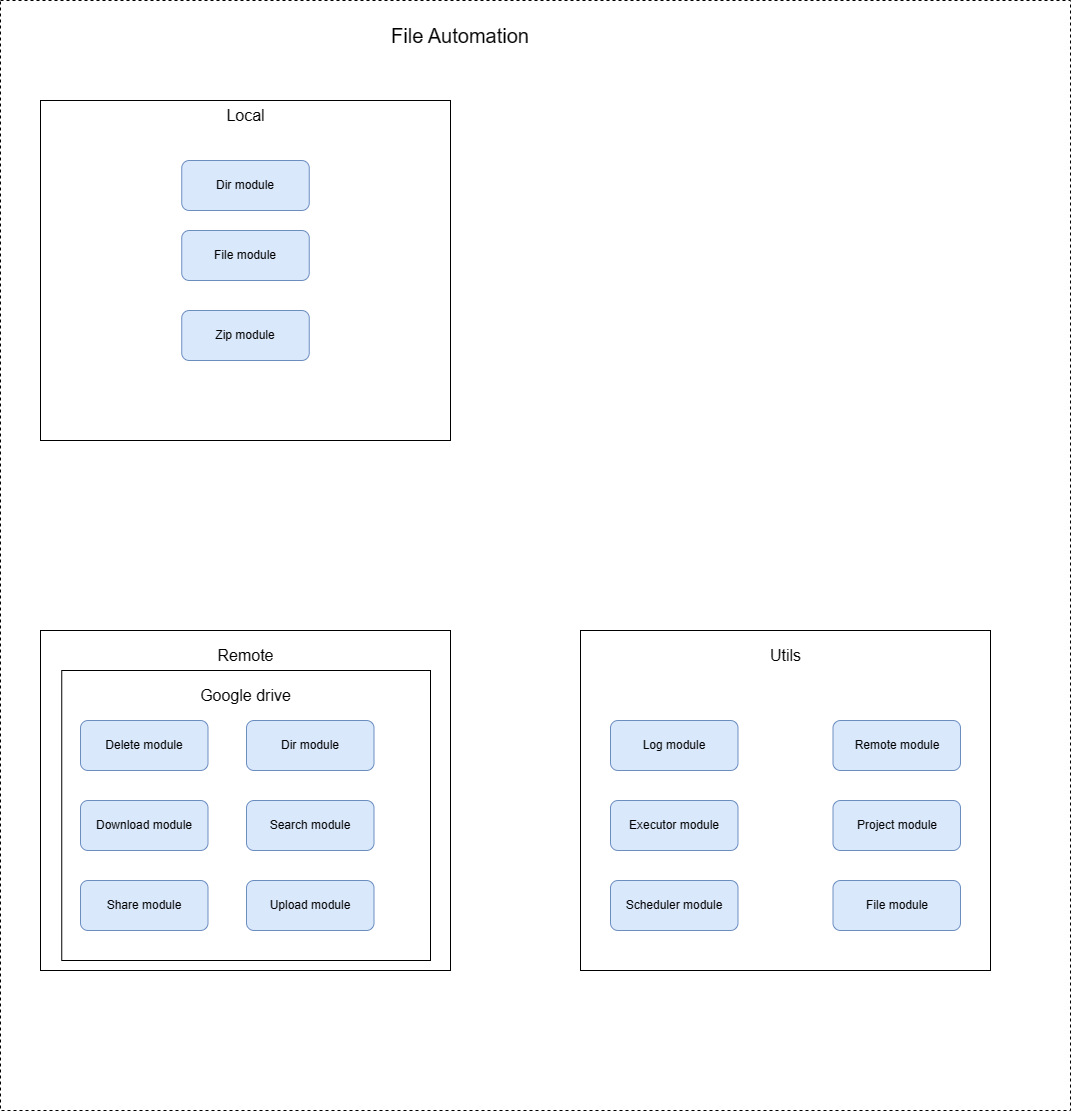

The diagram above was exported from draw.io. Its source (the exported page's mxGraphModel, read from the mxfile embedded in the PNG):
<mxGraphModel dx="1680" dy="1146" grid="1" gridSize="10" guides="1" tooltips="1" connect="1" arrows="1" fold="1" page="1" pageScale="1" pageWidth="827" pageHeight="1169" math="0" shadow="0">
  <root>
    <mxCell id="0" />
    <mxCell id="1" parent="0" />
    <mxCell id="u5LzlINuKhh52FWJw6I0-1" value="" style="rounded=0;whiteSpace=wrap;html=1;dashed=1;" vertex="1" parent="1">
      <mxGeometry x="40" y="30" width="1070" height="1110" as="geometry" />
    </mxCell>
    <mxCell id="u5LzlINuKhh52FWJw6I0-2" value="File Automation" style="text;html=1;strokeColor=none;fillColor=none;align=center;verticalAlign=middle;whiteSpace=wrap;rounded=0;fontSize=20;" vertex="1" parent="1">
      <mxGeometry x="405" y="50" width="190" height="30" as="geometry" />
    </mxCell>
    <mxCell id="u5LzlINuKhh52FWJw6I0-3" value="" style="rounded=0;whiteSpace=wrap;html=1;" vertex="1" parent="1">
      <mxGeometry x="80" y="130" width="410" height="340" as="geometry" />
    </mxCell>
    <mxCell id="u5LzlINuKhh52FWJw6I0-4" value="" style="rounded=0;whiteSpace=wrap;html=1;" vertex="1" parent="1">
      <mxGeometry x="80" y="660" width="410" height="340" as="geometry" />
    </mxCell>
    <mxCell id="u5LzlINuKhh52FWJw6I0-5" value="Local" style="text;html=1;strokeColor=none;fillColor=none;align=center;verticalAlign=middle;whiteSpace=wrap;rounded=0;fontSize=16;" vertex="1" parent="1">
      <mxGeometry x="237.5" y="130" width="95" height="30" as="geometry" />
    </mxCell>
    <mxCell id="u5LzlINuKhh52FWJw6I0-6" value="Remote" style="text;html=1;strokeColor=none;fillColor=none;align=center;verticalAlign=middle;whiteSpace=wrap;rounded=0;fontSize=16;" vertex="1" parent="1">
      <mxGeometry x="237.5" y="670" width="95" height="30" as="geometry" />
    </mxCell>
    <mxCell id="u5LzlINuKhh52FWJw6I0-7" value="" style="rounded=0;whiteSpace=wrap;html=1;" vertex="1" parent="1">
      <mxGeometry x="620" y="660" width="410" height="340" as="geometry" />
    </mxCell>
    <mxCell id="u5LzlINuKhh52FWJw6I0-8" value="Utils" style="text;html=1;strokeColor=none;fillColor=none;align=center;verticalAlign=middle;whiteSpace=wrap;rounded=0;fontSize=16;" vertex="1" parent="1">
      <mxGeometry x="777.5" y="670" width="95" height="30" as="geometry" />
    </mxCell>
    <mxCell id="u5LzlINuKhh52FWJw6I0-9" value="Dir module" style="rounded=1;whiteSpace=wrap;html=1;fillColor=#dae8fc;strokeColor=#6c8ebf;" vertex="1" parent="1">
      <mxGeometry x="221.25" y="190" width="127.5" height="50" as="geometry" />
    </mxCell>
    <mxCell id="u5LzlINuKhh52FWJw6I0-10" value="File module" style="rounded=1;whiteSpace=wrap;html=1;fillColor=#dae8fc;strokeColor=#6c8ebf;" vertex="1" parent="1">
      <mxGeometry x="221.25" y="260" width="127.5" height="50" as="geometry" />
    </mxCell>
    <mxCell id="u5LzlINuKhh52FWJw6I0-11" value="Zip module" style="rounded=1;whiteSpace=wrap;html=1;fillColor=#dae8fc;strokeColor=#6c8ebf;" vertex="1" parent="1">
      <mxGeometry x="221.25" y="340" width="127.5" height="50" as="geometry" />
    </mxCell>
    <mxCell id="u5LzlINuKhh52FWJw6I0-12" value="" style="rounded=0;whiteSpace=wrap;html=1;" vertex="1" parent="1">
      <mxGeometry x="101.25" y="700" width="368.75" height="290" as="geometry" />
    </mxCell>
    <mxCell id="u5LzlINuKhh52FWJw6I0-13" value="Google drive" style="text;html=1;strokeColor=none;fillColor=none;align=center;verticalAlign=middle;whiteSpace=wrap;rounded=0;fontSize=16;" vertex="1" parent="1">
      <mxGeometry x="237.5" y="710" width="95" height="30" as="geometry" />
    </mxCell>
    <mxCell id="u5LzlINuKhh52FWJw6I0-14" value="Delete module" style="rounded=1;whiteSpace=wrap;html=1;fillColor=#dae8fc;strokeColor=#6c8ebf;" vertex="1" parent="1">
      <mxGeometry x="120" y="750" width="127.5" height="50" as="geometry" />
    </mxCell>
    <mxCell id="u5LzlINuKhh52FWJw6I0-15" value="Dir module" style="rounded=1;whiteSpace=wrap;html=1;fillColor=#dae8fc;strokeColor=#6c8ebf;" vertex="1" parent="1">
      <mxGeometry x="286" y="750" width="127.5" height="50" as="geometry" />
    </mxCell>
    <mxCell id="u5LzlINuKhh52FWJw6I0-16" value="Download module" style="rounded=1;whiteSpace=wrap;html=1;fillColor=#dae8fc;strokeColor=#6c8ebf;" vertex="1" parent="1">
      <mxGeometry x="120" y="830" width="127.5" height="50" as="geometry" />
    </mxCell>
    <mxCell id="u5LzlINuKhh52FWJw6I0-17" value="Search module" style="rounded=1;whiteSpace=wrap;html=1;fillColor=#dae8fc;strokeColor=#6c8ebf;" vertex="1" parent="1">
      <mxGeometry x="286" y="830" width="127.5" height="50" as="geometry" />
    </mxCell>
    <mxCell id="u5LzlINuKhh52FWJw6I0-18" value="Share module" style="rounded=1;whiteSpace=wrap;html=1;fillColor=#dae8fc;strokeColor=#6c8ebf;" vertex="1" parent="1">
      <mxGeometry x="120" y="910" width="127.5" height="50" as="geometry" />
    </mxCell>
    <mxCell id="u5LzlINuKhh52FWJw6I0-19" value="Upload module" style="rounded=1;whiteSpace=wrap;html=1;fillColor=#dae8fc;strokeColor=#6c8ebf;" vertex="1" parent="1">
      <mxGeometry x="286" y="910" width="127.5" height="50" as="geometry" />
    </mxCell>
    <mxCell id="u5LzlINuKhh52FWJw6I0-20" value="Log module" style="rounded=1;whiteSpace=wrap;html=1;fillColor=#dae8fc;strokeColor=#6c8ebf;" vertex="1" parent="1">
      <mxGeometry x="650" y="750" width="127.5" height="50" as="geometry" />
    </mxCell>
    <mxCell id="u5LzlINuKhh52FWJw6I0-21" value="Remote module" style="rounded=1;whiteSpace=wrap;html=1;fillColor=#dae8fc;strokeColor=#6c8ebf;" vertex="1" parent="1">
      <mxGeometry x="872.5" y="750" width="127.5" height="50" as="geometry" />
    </mxCell>
    <mxCell id="u5LzlINuKhh52FWJw6I0-22" value="Executor module" style="rounded=1;whiteSpace=wrap;html=1;fillColor=#dae8fc;strokeColor=#6c8ebf;" vertex="1" parent="1">
      <mxGeometry x="650" y="830" width="127.5" height="50" as="geometry" />
    </mxCell>
    <mxCell id="u5LzlINuKhh52FWJw6I0-23" value="Project module" style="rounded=1;whiteSpace=wrap;html=1;fillColor=#dae8fc;strokeColor=#6c8ebf;" vertex="1" parent="1">
      <mxGeometry x="872.5" y="830" width="127.5" height="50" as="geometry" />
    </mxCell>
    <mxCell id="u5LzlINuKhh52FWJw6I0-25" value="Scheduler module" style="rounded=1;whiteSpace=wrap;html=1;fillColor=#dae8fc;strokeColor=#6c8ebf;" vertex="1" parent="1">
      <mxGeometry x="650" y="910" width="127.5" height="50" as="geometry" />
    </mxCell>
    <mxCell id="u5LzlINuKhh52FWJw6I0-27" value="File module" style="rounded=1;whiteSpace=wrap;html=1;fillColor=#dae8fc;strokeColor=#6c8ebf;" vertex="1" parent="1">
      <mxGeometry x="872.5" y="910" width="127.5" height="50" as="geometry" />
    </mxCell>
  </root>
</mxGraphModel>